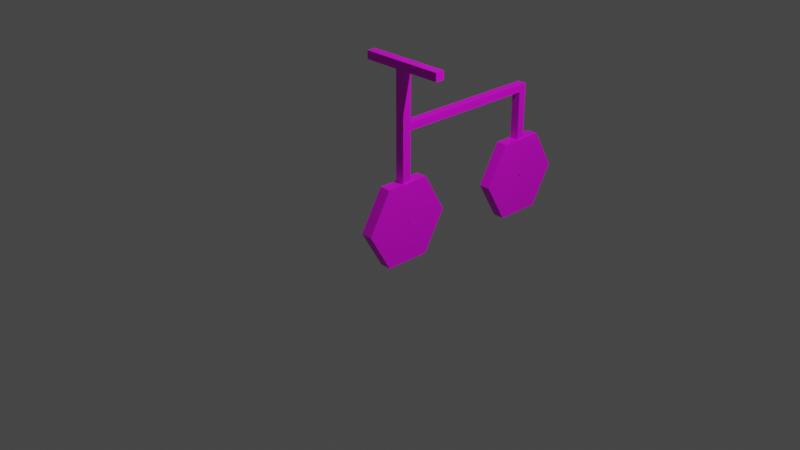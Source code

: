 # Source: velo.blend  (saved by Blender 2.92.15; exported with 4.5.12 LTS)
import bpy
from mathutils import Matrix  # noqa: F401  (used for matrix-valued properties, if any)

bpy.ops.wm.read_factory_settings(use_empty=True)
scene = bpy.context.scene
scene.name = 'Scene'

# ---- collections
col_collection = bpy.data.collections.new('Collection'); scene.collection.children.link(col_collection)

# ---- images (referenced by path relative to the original .blend; pixels are not part of the script)
import os
ASSET_DIR = os.environ.get("B2B_ASSET_DIR", "")  # directory of the original .blend (textures are referenced by path, not embedded)
HERE = os.path.dirname(os.path.abspath(__file__))  # packed textures are extracted next to this script under _unpacked/

def load_image(name, relpath, width, height, colorspace="sRGB"):
    """Load a texture the original file referenced (path relative to the .blend, or extracted next to this script)."""
    p = next((c for c in (os.path.join(HERE, relpath), os.path.join(ASSET_DIR, relpath)) if relpath and os.path.exists(c)), "")
    if p:
        img = bpy.data.images.load(p, check_existing=True)
        img.name = name
    else:  # same state as the original file: an image datablock whose file is absent (Cycles renders it pink)
        img = bpy.data.images.new(name, width, height)
        img.source = "FILE"
        img.filepath = "//" + (relpath or name)
    img.colorspace_settings.name = colorspace
    return img
img_texture_velo_png = load_image('Texture_velo.png', 'Texture_velo.png', 1024, 1024, 'sRGB')

# ---- materials (node trees are filled in below, after node groups)
mat_mat_riau_003 = bpy.data.materials.new('Matériau.003')
mat_mat_riau_003.use_transparent_shadow = False

# ---- material node trees
mat_mat_riau_003.use_nodes = True; mat_mat_riau_003.node_tree.nodes.clear()
_N = mat_mat_riau_003.node_tree.nodes; _L = mat_mat_riau_003.node_tree.links
n0 = _N.new('ShaderNodeOutputMaterial'); n0.name = 'Material Output'; n0.location = (300, 300)
n1 = _N.new('ShaderNodeBsdfPrincipled'); n1.name = 'Principled BSDF'; n1.location = (10, 300)
n1.distribution = 'GGX'
n1.subsurface_method = 'BURLEY'
n1.inputs[3].default_value = 1.45
n1.inputs[27].default_value = (0.0, 0.0, 0.0, 1.0)
n1.inputs[28].default_value = 1.0
n2 = _N.new('ShaderNodeTexImage'); n2.name = 'Texture image'; n2.location = (-351, 221)
n2.image = img_texture_velo_png
_L.new(n1.outputs[0], n0.inputs[0])
_L.new(n2.outputs[0], n1.inputs[0])
n0.is_active_output = True

# ---- world
world_world = bpy.data.worlds.new('World'); scene.world = world_world
world_world.use_nodes = True; world_world.node_tree.nodes.clear()
_N = world_world.node_tree.nodes; _L = world_world.node_tree.links
n0 = _N.new('ShaderNodeOutputWorld'); n0.name = 'World Output'; n0.location = (300, 300)
n1 = _N.new('ShaderNodeBackground'); n1.name = 'Background'; n1.location = (10, 300)
n1.inputs[0].default_value = (0.05088, 0.05088, 0.05088, 1.0)
_L.new(n1.outputs[0], n0.inputs[0])
n0.is_active_output = True
world_world.color = (0.05088, 0.05088, 0.05088)
world_world.use_sun_shadow = False
world_world.sun_shadow_jitter_overblur = 0.0

# ---- cameras
cam_camera = bpy.data.cameras.new('Camera')
cam_camera.clip_end = 100.0
cam_camera.ortho_scale = 7.314

# ---- lights
light_light = bpy.data.lights.new('Light', 'POINT')
light_light.transmission_factor = 0.0
light_light.energy = 1000.0
light_light.shadow_soft_size = 0.1
light_light.shadow_maximum_resolution = 0.006
light_light.use_absolute_resolution = True

# ---- meshes
me_cercle = bpy.data.meshes.new('Cercle')
me_cercle.from_pydata([(0.0, 0.5, 0.0), (-0.433, 0.25, 0.0), (-0.433, -0.25, 0.0), (4.371e-08, -0.5, 0.0), (0.433, -0.25, 0.0), (0.433, 0.25, 0.0), (9.59e-09, 0.01729, -1.524e-16), (-0.01498, 0.008647, -1.524e-16), (-0.01498, -0.008647, -1.524e-16), (1.11e-08, -0.01729, -1.524e-16), (0.01498, -0.008647, -1.524e-16), (0.01498, 0.008647, -1.524e-16), (4.371e-08, 1.197, 0.1271), (-0.433, 1.447, 0.1271), (-0.433, 1.947, 0.1271), (0.0, 2.197, 0.1271), (0.01498, 1.705, -1.524e-16), (0.01498, 1.688, -1.524e-16), (1.11e-08, 1.679, -1.524e-16), (-0.01498, 1.688, -1.524e-16), (-0.01498, 1.705, -1.524e-16), (9.59e-09, 1.714, -1.524e-16), (0.433, 1.947, 0.0), (0.433, 1.447, 0.0), (0.0, 0.5, 0.1271), (-0.433, 0.25, 0.1271), (-0.433, -0.25, 0.1271), (4.371e-08, -0.5, 0.1271), (0.433, -0.25, 0.1271), (0.433, 0.25, 0.1271), (9.59e-09, 0.01729, 0.1271), (-0.01498, 0.008647, 0.1271), (-0.01498, -0.008647, 0.1271), (1.11e-08, -0.01729, 0.1271), (0.01498, -0.008647, 0.1271), (0.01498, 0.008647, 0.1271), (4.371e-08, 1.197, 0.0), (-0.433, 1.447, 0.0), (-0.433, 1.947, 0.0), (0.0, 2.197, 0.0), (0.05, -0.05, 0.01), (-0.05, -0.05, 0.01), (0.05, 0.05, 0.01), (-0.05, 0.05, 0.01), (0.05, -0.05, 0.11), (-0.05, -0.05, 0.11), (0.05, 0.05, 0.11), (-0.05, 0.05, 0.11), (-1.69, -0.05, 0.01), (-1.69, 0.05, 0.01), (-1.69, 0.05, 0.11), (-1.69, -0.05, 0.11), (-1.6, -0.05, 0.01), (-1.6, 0.05, 0.01), (-1.6, -0.05, 0.11), (-1.6, 0.05, 0.11), (-1.69, 0.05, 0.5444), (-1.69, -0.05, 0.5444), (-1.6, -0.05, 0.5444), (-1.6, 0.05, 0.5444), (-1.69, -0.05, -0.3944), (-1.69, 0.05, -0.3944), (-1.6, -0.05, -0.3944), (-1.6, 0.05, -0.3944), (-0.9753, 0.05, 0.01), (-0.9753, 0.05, 0.11), (-0.9753, -0.05, 0.01), (-0.9753, -0.05, 0.11), (-1.057, -0.05, 0.01), (-1.057, -0.05, 0.11), (-1.057, 0.05, 0.01), (-1.057, 0.05, 0.11), (-1.057, 1.737, 0.01), (-0.9753, 1.737, 0.01), (-1.057, 1.737, 0.11), (-0.9753, 1.737, 0.11), (-1.057, 1.648, 0.01), (-0.9753, 1.648, 0.01), (-1.057, 1.648, 0.11), (-0.9753, 1.648, 0.11), (0.02552, 1.737, 0.01), (0.02552, 1.737, 0.11), (0.02552, 1.648, 0.11), (0.02552, 1.648, 0.01), (0.433, 1.447, 0.1271), (0.433, 1.947, 0.1271), (9.59e-09, 1.714, 0.1271), (-0.01498, 1.705, 0.1271), (-0.01498, 1.688, 0.1271), (1.11e-08, 1.679, 0.1271), (0.01498, 1.688, 0.1271), (0.01498, 1.705, 0.1271), (0.05, 1.647, 0.01), (-0.05, 1.647, 0.01), (0.05, 1.747, 0.01), (-0.05, 1.747, 0.01), (0.05, 1.647, 0.11), (-0.05, 1.647, 0.11), (0.05, 1.747, 0.11), (-0.05, 1.747, 0.11)], [], [(5, 11, 10, 4), (3, 9, 8, 2), (1, 7, 6, 0), (0, 6, 11, 5), (4, 10, 9, 3), (2, 8, 7, 1), (15, 85, 91, 86), (14, 15, 86, 87), (12, 13, 88, 89), (85, 84, 90, 91), (37, 19, 20, 38), (23, 17, 18, 36), (29, 28, 34, 35), (27, 26, 32, 33), (25, 24, 30, 31), (24, 29, 35, 30), (28, 27, 33, 34), (26, 25, 31, 32), (0, 5, 29, 24), (3, 2, 26, 27), (9, 10, 34, 33), (6, 7, 31, 30), (4, 3, 27, 28), (10, 11, 35, 34), (1, 0, 24, 25), (7, 8, 32, 31), (5, 4, 28, 29), (11, 6, 30, 35), (2, 1, 25, 26), (8, 9, 33, 32), (39, 21, 16, 22), (38, 20, 21, 39), (36, 18, 19, 37), (40, 41, 43, 42), (46, 47, 45, 44), (52, 48, 60, 62), (50, 49, 48, 51), (52, 54, 51, 48), (55, 53, 49, 50), (54, 55, 59, 58), (69, 71, 55, 54), (71, 70, 53, 55), (68, 69, 54, 52), (70, 68, 52, 53), (58, 59, 56, 57), (51, 54, 58, 57), (50, 51, 57, 56), (55, 50, 56, 59), (63, 62, 60, 61), (53, 52, 62, 63), (48, 49, 61, 60), (49, 53, 63, 61), (43, 41, 66, 64), (41, 45, 67, 66), (47, 43, 64, 65), (45, 47, 65, 67), (64, 66, 68, 70), (66, 67, 69, 68), (77, 76, 72, 73), (67, 65, 71, 69), (75, 73, 72, 74), (76, 78, 74, 72), (78, 79, 75, 74), (73, 75, 81, 80), (65, 64, 77, 79), (71, 65, 79, 78), (70, 71, 78, 76), (64, 70, 76, 77), (22, 16, 17, 23), (77, 73, 80, 83), (75, 79, 82, 81), (79, 77, 83, 82), (84, 12, 89, 90), (13, 14, 87, 88), (39, 22, 85, 15), (36, 37, 13, 12), (18, 17, 90, 89), (21, 20, 87, 86), (23, 36, 12, 84), (17, 16, 91, 90), (38, 39, 15, 14), (20, 19, 88, 87), (22, 23, 84, 85), (16, 21, 86, 91), (37, 38, 14, 13), (19, 18, 89, 88), (92, 93, 95, 94), (98, 99, 97, 96)])
_uv = me_cercle.uv_layers.new(name='CarteUV')
_uv.uv.foreach_set('vector', [0.05581, 0.04263, 0.01318, 0.07363, 0.0, 0.0, 0.0, 0.0, 0.07286, 0.04573, 0.02093, 0.05348, 0.0, 0.0, 0.0, 0.0, 0.04922, 0.03372, 0.04922, 0.03372, 0.04922, 0.03372, 0.04922, 0.03372, 0.04186, 0.04418, 0.04031, 0.0124, 0.0, 0.0, 0.0, 0.0, 0.06433, 0.06588, 0.08139, 0.01163, 0.0, 0.0, 0.0, 0.0, 0.04675, 0.06644, 0.07053, 0.01666, 0.0, 0.0, 0.0, 0.0, 0.04961, 0.0341, 0.04961, 0.0341, 0.04961, 0.0341, 0.04961, 0.0341, 0.04961, 0.0341, 0.04961, 0.0341, 0.04961, 0.0341, 0.04961, 0.0341, 0.04961, 0.0341, 0.04961, 0.0341, 0.04961, 0.0341, 0.04961, 0.0341, 0.04961, 0.0341, 0.04961, 0.0341, 0.04961, 0.0341, 0.04961, 0.0341, 0.04961, 0.0341, 0.04961, 0.0341, 0.04961, 0.0341, 0.04961, 0.0341, 0.04961, 0.0341, 0.04961, 0.0341, 0.04961, 0.0341, 0.04961, 0.0341, 0.05581, 0.04031, 0.0186, 0.05581, 0.0, 0.0, 0.0, 0.0, 0.08061, 0.0217, 0.009301, 0.0279, 0.0, 0.0, 0.0, 0.0, 0.06821, 0.0372, 0.0155, 0.04651, 0.0, 0.0, 0.0, 0.0, 0.05891, 0.0341, 0.04961, 0.05271, 0.0, 0.0, 0.0, 0.0, 0.05891, 0.04031, 0.0248, 0.05891, 0.0, 0.0, 0.0, 0.0, 0.05271, 0.0341, 0.0031, 0.04651, 0.0, 0.0, 0.0, 0.0, 0.04341, 0.04341, 0.05271, 0.009301, 0.0, 0.0, 0.0, 0.0, 0.07131, 0.04651, 0.031, 0.04651, 0.0, 0.0, 0.0, 0.0, 0.06511, 0.05891, 0.0248, 0.05891, 0.0, 0.0, 0.0, 0.0, 0.0279, 0.05581, 0.05581, 0.0248, 0.0, 0.0, 0.0, 0.0, 0.06511, 0.05271, 0.0124, 0.04961, 0.0, 0.0, 0.0, 0.0, 0.06213, 0.0609, 0.05106, 0.006152, 0.0, 0.0, 0.0, 0.0, 0.04961, 0.05891, 0.04961, 0.0155, 0.0, 0.0, 0.0, 0.0, 0.06201, 0.04341, 0.0248, 0.04031, 0.0, 0.0, 0.0, 0.0, 0.05891, 0.05891, 0.06821, 0.0155, 0.0, 0.0, 0.0, 0.0, 0.04961, 0.04651, 0.06201, 0.0124, 0.0, 0.0, 0.0, 0.0, 0.09611, 0.04651, 0.0, 0.0, 0.0, 0.0, 0.0, 0.0, 0.05891, 0.05891, 0.06821, 0.0031, 0.0, 0.0, 0.0, 0.0, 0.04961, 0.0341, 0.04961, 0.0341, 0.04961, 0.0341, 0.04961, 0.0341, 0.04961, 0.0341, 0.04961, 0.0341, 0.04961, 0.0341, 0.04961, 0.0341, 0.04961, 0.0341, 0.04961, 0.0341, 0.04961, 0.0341, 0.04961, 0.0341, 0.01845, 0.0186, 0.06383, 0.031, 0.07933, 0.04537, 0.05876, 0.07948, 0.03086, 0.03804, 0.06073, 0.01014, 0.07003, 0.04311, 0.03396, 0.05861, 0.6343, 0.5597, 0.625, 1.0, 0.625, 1.0, 0.625, 1.0, 0.625, 0.5, 0.875, 0.5, 0.875, 0.75, 0.625, 0.75, 0.625, 1.0, 0.625, 0.75, 0.625, 0.75, 0.625, 1.0, 0.625, 0.5, 0.625, 0.25, 0.625, 0.25, 0.625, 0.5, 0.625, 0.75, 0.625, 0.5, 0.625, 0.5, 0.625, 0.75, 0.625, 0.75, 0.625, 0.5, 0.625, 0.5, 0.625, 0.75, 0.625, 0.5, 0.625, 0.25, 0.625, 0.25, 0.625, 0.5, 0.625, 1.0, 0.625, 0.75, 0.625, 0.75, 0.625, 1.0, 0.625, 0.25, 0.625, 0.0, 0.625, 0.0, 0.625, 0.25, 0.625, 0.75, 0.625, 0.5, 0.625, 0.5, 0.625, 0.75, 0.625, 0.75, 0.625, 0.75, 0.625, 0.75, 0.625, 0.75, 0.625, 0.5, 0.625, 0.75, 0.625, 0.75, 0.625, 0.5, 0.625, 0.5, 0.625, 0.5, 0.625, 0.5, 0.625, 0.5, 0.625, 0.25, 0.625, 0.0, 0.625, 0.0, 0.625, 0.25, 0.625, 0.25, 0.625, 0.0, 0.625, 0.0, 0.625, 0.25, 0.875, 0.75, 0.875, 0.5, 0.875, 0.5, 0.875, 0.75, 0.625, 0.25, 0.625, 0.25, 0.625, 0.25, 0.625, 0.25, 0.625, 0.25, 0.625, 0.0, 0.625, 0.0, 0.625, 0.25, 0.625, 1.0, 0.625, 0.75, 0.625, 0.75, 0.625, 1.0, 0.625, 0.5, 0.625, 0.25, 0.625, 0.25, 0.625, 0.5, 0.625, 0.75, 0.625, 0.5, 0.625, 0.5, 0.625, 0.75, 0.625, 0.25, 0.625, 0.0, 0.625, 0.0, 0.625, 0.25, 0.625, 1.0, 0.625, 0.75, 0.625, 0.75, 0.625, 1.0, 0.625, 0.25, 0.625, 0.25, 0.625, 0.25, 0.625, 0.25, 0.625, 0.75, 0.625, 0.5, 0.625, 0.5, 0.625, 0.75, 0.625, 0.5, 0.625, 0.25, 0.625, 0.25, 0.625, 0.5, 0.625, 0.25, 0.625, 0.5, 0.625, 0.5, 0.625, 0.25, 0.625, 0.5, 0.625, 0.5, 0.625, 0.5, 0.625, 0.5, 0.625, 0.25, 0.625, 0.5, 0.625, 0.5, 0.625, 0.25, 0.625, 0.5, 0.625, 0.25, 0.625, 0.25, 0.625, 0.5, 0.625, 0.5, 0.625, 0.5, 0.625, 0.5, 0.625, 0.5, 0.625, 0.25, 0.625, 0.5, 0.625, 0.5, 0.625, 0.25, 0.625, 0.2496, 0.625, 0.2496, 0.625, 0.2496, 0.625, 0.2496, 0.04961, 0.0341, 0.04961, 0.0341, 0.04961, 0.0341, 0.04961, 0.0341, 0.625, 0.25, 0.625, 0.25, 0.625, 0.25, 0.625, 0.25, 0.625, 0.5, 0.625, 0.5, 0.625, 0.5, 0.625, 0.5, 0.625, 0.5, 0.625, 0.25, 0.625, 0.25, 0.625, 0.5, 0.04961, 0.0341, 0.04961, 0.0341, 0.04961, 0.0341, 0.04961, 0.0341, 0.04961, 0.0341, 0.04961, 0.0341, 0.04961, 0.0341, 0.04961, 0.0341, 0.04961, 0.0341, 0.04961, 0.0341, 0.04961, 0.0341, 0.04961, 0.0341, 0.04961, 0.0341, 0.04961, 0.0341, 0.04961, 0.0341, 0.04961, 0.0341, 0.04961, 0.0341, 0.04961, 0.0341, 0.04961, 0.0341, 0.04961, 0.0341, 0.04961, 0.0341, 0.04961, 0.0341, 0.04961, 0.0341, 0.04961, 0.0341, 0.04961, 0.0341, 0.04961, 0.0341, 0.04961, 0.0341, 0.04961, 0.0341, 0.04961, 0.0341, 0.04961, 0.0341, 0.04961, 0.0341, 0.04961, 0.0341, 0.04961, 0.0341, 0.04961, 0.0341, 0.04961, 0.0341, 0.04961, 0.0341, 0.04961, 0.0341, 0.04961, 0.0341, 0.04961, 0.0341, 0.04961, 0.0341, 0.04961, 0.0341, 0.04961, 0.0341, 0.04961, 0.0341, 0.04961, 0.0341, 0.04961, 0.0341, 0.04961, 0.0341, 0.04961, 0.0341, 0.04961, 0.0341, 0.05581, 0.0341, 0.0279, 0.05581, 0.0, 0.0, 0.0, 0.0, 0.04961, 0.0341, 0.04961, 0.0341, 0.04961, 0.0341, 0.04961, 0.0341, 0.01225, 0.05271, 0.06383, 0.0155, 0.07933, 0.05468, 0.04636, 0.07018, -0.006348, 0.03804, 0.06073, 0.02254, 0.04523, 0.02141, 0.02156, 0.07411])
me_cercle.materials.append(mat_mat_riau_003)
me_cercle.use_remesh_fix_poles = True
me_cercle.use_remesh_preserve_attributes = False
me_cercle.use_mirror_vertex_groups = False
me_cercle.update()

# ---- objects
ob_light = bpy.data.objects.new('Light', light_light)
ob_camera = bpy.data.objects.new('Camera', cam_camera)
ob_cercle = bpy.data.objects.new('Cercle', me_cercle)

# ---- transforms, parenting, visibility, modifiers, constraints
ob_light.location = (4.076, 1.005, 5.904)
ob_light.rotation_euler = (0.6503, 0.05522, 1.866)
ob_light.lock_rotations_4d = False
ob_light.empty_display_type = 'ARROWS'
ob_light.color = (0.0, 0.0, 0.0, 0.0)
ob_light.lineart.crease_threshold = 0.0
ob_camera.location = (7.359, -6.926, 4.958)
ob_camera.rotation_euler = (1.109, 0.0, 0.8149)
ob_camera.lock_rotations_4d = False
ob_camera.empty_display_type = 'ARROWS'
ob_camera.color = (0.0, 0.0, 0.0, 0.0)
ob_camera.display_type = 'WIRE'
ob_camera.lineart.crease_threshold = 0.0
ob_cercle.location = (0.0, 0.0, 0.0)
ob_cercle.rotation_euler = (0.0, 1.571, 0.0)
ob_cercle.lineart.crease_threshold = 0.0

# ---- collection membership
col_collection.objects.link(ob_light)
col_collection.objects.link(ob_camera)
col_collection.objects.link(ob_cercle)

# ---- scene / render settings (as saved in the file)
scene.camera = ob_camera
scene.frame_start = 1; scene.frame_end = 250; scene.frame_set(1)
scene.render.engine = 'BLENDER_EEVEE_NEXT'
scene.cycles.use_denoising = False
scene.cycles.samples = 128
scene.cycles.sampling_pattern = 'TABULATED_SOBOL'
scene.cycles.use_adaptive_sampling = False
scene.cycles.use_light_tree = False
scene.view_settings.view_transform = 'Filmic'
bpy.context.view_layer.update()
